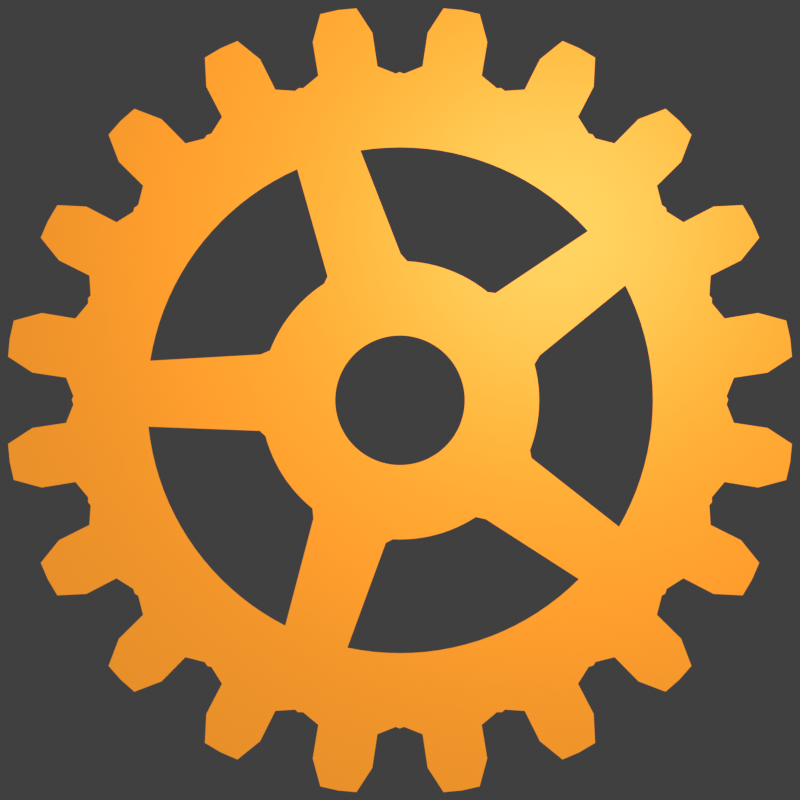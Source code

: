 # Source: SprocketIcon.blend  (saved by Blender 3.0.42; exported with 4.5.12 LTS)
import bpy
from mathutils import Matrix  # noqa: F401  (used for matrix-valued properties, if any)

bpy.ops.wm.read_factory_settings(use_empty=True)
scene = bpy.context.scene
scene.name = 'Scene'

# ---- collections
col_collection = bpy.data.collections.new('Collection'); scene.collection.children.link(col_collection)

# ---- materials (node trees are filled in below, after node groups)
mat_thing = bpy.data.materials.new('Thing')
mat_thing.use_transparent_shadow = False

# ---- material node trees
mat_thing.use_nodes = True; mat_thing.node_tree.nodes.clear()
_N = mat_thing.node_tree.nodes; _L = mat_thing.node_tree.links
n0 = _N.new('ShaderNodeBsdfPrincipled'); n0.name = 'Principled BSDF'; n0.location = (10, 300)
n0.distribution = 'GGX'
n0.subsurface_method = 'RANDOM_WALK_SKIN'
n0.inputs[0].default_value = (1.0, 0.3233, 0.0, 1.0)
n0.inputs[3].default_value = 1.45
n0.inputs[27].default_value = (0.0, 0.0, 0.0, 1.0)
n0.inputs[28].default_value = 1.0
n1 = _N.new('ShaderNodeOutputMaterial'); n1.name = 'Material Output'; n1.location = (300, 300)
_L.new(n0.outputs[0], n1.inputs[0])
n1.is_active_output = True

# ---- world
world_world = bpy.data.worlds.new('World'); scene.world = world_world
world_world.use_nodes = True; world_world.node_tree.nodes.clear()
_N = world_world.node_tree.nodes; _L = world_world.node_tree.links
n0 = _N.new('ShaderNodeOutputWorld'); n0.name = 'World Output'; n0.location = (462, 300)
n1 = _N.new('ShaderNodeBackground'); n1.name = 'Background'; n1.location = (10, 300)
n1.inputs[0].default_value = (0.05088, 0.05088, 0.05088, 1.0)
n1.inputs[1].default_value = 13.0
n2 = _N.new('ShaderNodeMixShader'); n2.name = 'Mix Shader'; n2.location = (242, 260)
n3 = _N.new('ShaderNodeBackground'); n3.name = 'Background.001'; n3.location = (10, 183)
n3.inputs[0].default_value = (0.05088, 0.05088, 0.05088, 1.0)
n4 = _N.new('ShaderNodeLightPath'); n4.name = 'Light Path'; n4.location = (13, 63)
_L.new(n1.outputs[0], n2.inputs[1])
_L.new(n2.outputs[0], n0.inputs[0])
_L.new(n3.outputs[0], n2.inputs[2])
_L.new(n4.outputs[0], n2.inputs[0])
n0.is_active_output = True
world_world.color = (0.05088, 0.05088, 0.05088)
world_world.use_sun_shadow = False
world_world.sun_shadow_jitter_overblur = 0.0

# ---- cameras
cam_camera = bpy.data.cameras.new('Camera')
cam_camera.type = 'ORTHO'
cam_camera.ortho_scale = 1.83

# ---- lights
light_point = bpy.data.lights.new('Point', 'POINT')
light_point.color = (0.03741, 0.03741, 0.03741)
light_point.transmission_factor = 0.0
light_point.energy = 876.5
light_point.shadow_soft_size = 0.32
light_point.shadow_maximum_resolution = 0.006
light_point.use_absolute_resolution = True

# ---- meshes
me_cognormal = bpy.data.meshes.new('CogNormal')
me_cognormal.from_pydata([(-0.6082, -7.034e-08, 0.4403), (-0.6102, -6.999e-08, 0.4314), (-0.6484, -6.616e-08, 0.4073), (-0.6817, -5.642e-08, 0.3473), (-0.7106, -4.63e-08, 0.2852), (-0.7077, -3.894e-08, 0.2401), (-0.7137, -3.783e-08, 0.2332), (-0.7136, -3.601e-08, 0.2218), (-0.7425, -3.038e-08, 0.187), (-0.7556, -1.944e-08, 0.1197), (-0.7639, -8.37e-09, 0.05162), (-0.7472, -1.553e-09, 0.009692), (-0.7508, -1.981e-10, 0.001216), (-0.7472, 1.529e-09, -0.009542), (-0.7639, 8.37e-09, -0.05161), (-0.7556, 1.944e-08, -0.1197), (-0.7425, 3.038e-08, -0.187), (-0.7136, 3.601e-08, -0.2218), (-0.7137, 3.783e-08, -0.2332), (-0.7077, 3.894e-08, -0.2401), (-0.7106, 4.63e-08, -0.2852), (-0.6817, 5.642e-08, -0.3473), (-0.6484, 6.614e-08, -0.4073), (-0.6101, 6.866e-08, -0.4315), (-0.468, 5.031e-08, -0.3401), (-0.4852, 4.661e-08, -0.3151), (-0.501, 4.279e-08, -0.2893), (-0.5155, 3.885e-08, -0.2626), (-0.5285, 3.481e-08, -0.2353), (-0.5401, 3.067e-08, -0.2073), (-0.5502, 2.645e-08, -0.1788), (-0.5588, 2.215e-08, -0.1497), (-0.5659, 1.779e-08, -0.1203), (-0.5714, 1.339e-08, -0.0905), (-0.5754, 8.946e-09, -0.06047), (-0.5777, 4.479e-09, -0.03028), (-0.5785, 3.828e-15, -2.74e-08), (-0.5777, -4.479e-09, 0.03028), (-0.5754, -8.946e-09, 0.06047), (-0.5714, -1.339e-08, 0.0905), (-0.5659, -1.779e-08, 0.1203), (-0.5588, -2.215e-08, 0.1497), (-0.5502, -2.645e-08, 0.1788), (-0.5401, -3.067e-08, 0.2073), (-0.5285, -3.481e-08, 0.2353), (-0.5155, -3.885e-08, 0.2626), (-0.501, -4.279e-08, 0.2893), (-0.4852, -4.661e-08, 0.3151), (-0.468, -5.031e-08, 0.3401), (-0.2576, -3.05e-08, 0.1872), (-0.2671, -2.826e-08, 0.1734), (-0.2758, -2.594e-08, 0.1592), (-0.2837, -2.355e-08, 0.1446), (-0.2909, -2.11e-08, 0.1295), (-0.2973, -1.859e-08, 0.1141), (-0.3029, -1.603e-08, 0.09841), (-0.3076, -1.343e-08, 0.08242), (-0.3115, -1.079e-08, 0.06621), (-0.3145, -8.116e-09, 0.04982), (-0.3167, -5.423e-09, 0.03329), (-0.318, -2.715e-09, 0.01667), (-0.3185, 2.321e-15, -1.508e-08), (-0.318, 2.715e-09, -0.01667), (-0.3167, 5.423e-09, -0.03329), (-0.3145, 8.116e-09, -0.04982), (-0.3115, 1.079e-08, -0.06621), (-0.3076, 1.343e-08, -0.08242), (-0.3029, 1.603e-08, -0.09841), (-0.2973, 1.859e-08, -0.1141), (-0.2909, 2.11e-08, -0.1295), (-0.2837, 2.355e-08, -0.1446), (-0.2758, 2.594e-08, -0.1592), (-0.2671, 2.826e-08, -0.1734), (-0.1199, 1.419e-08, -0.0871), (-0.1243, 1.315e-08, -0.0807), (-0.1283, 1.207e-08, -0.07409), (-0.132, 1.096e-08, -0.06727), (-0.1354, 9.819e-09, -0.06027), (-0.1383, 8.651e-09, -0.0531), (-0.1409, 7.46e-09, -0.04579), (-0.1431, 6.248e-09, -0.03835), (-0.1449, 5.019e-09, -0.03081), (-0.1464, 3.777e-09, -0.02318), (-0.1474, 2.523e-09, -0.01549), (-0.148, 1.263e-09, -0.007755), (-0.1482, 1.08e-15, -7.018e-09), (-0.148, -1.263e-09, 0.007755), (-0.1474, -2.523e-09, 0.01549), (-0.1464, -3.777e-09, 0.02318), (-0.1449, -5.019e-09, 0.03081), (-0.1431, -6.248e-09, 0.03835), (-0.1409, -7.46e-09, 0.04579), (-0.1383, -8.651e-09, 0.0531), (-0.1354, -9.819e-09, 0.06027), (-0.132, -1.096e-08, 0.06727), (-0.1283, -1.207e-08, 0.07409), (-0.1243, -1.315e-08, 0.0807), (-0.1199, -1.419e-08, 0.0871), (-0.3208, 5.493e-09, -0.07005), (-0.3221, 2.75e-09, -0.03507), (-0.3226, 2.351e-15, -3.174e-08), (-0.3221, -2.75e-09, 0.03507), (-0.3208, -5.493e-09, 0.07005), (-0.3186, -8.221e-09, 0.1048), (-0.6668, -6.889e-08, 0.6076), (-0.6391, -7.415e-08, 0.6391), (-0.6076, -7.897e-08, 0.6668), (-0.4464, -1.001e-07, 0.7839), (-0.4103, -1.042e-07, 0.8053), (-0.3718, -1.076e-07, 0.8219), (-0.1823, -1.216e-07, 0.8835), (-0.1414, -1.24e-07, 0.8927), (-0.09962, -1.257e-07, 0.8966), (0.09962, -1.311e-07, 0.8966), (0.1414, -1.317e-07, 0.8927), (0.1823, -1.315e-07, 0.8835), (-0.6431, -6.062e-08, 0.5454), (-0.5956, -6.909e-08, 0.5956), (-0.5454, -7.726e-08, 0.6431), (-0.4431, -9.068e-08, 0.7174), (-0.3824, -9.706e-08, 0.7504), (-0.32, -1.03e-07, 0.7801), (-0.1997, -1.119e-07, 0.8192), (-0.1318, -1.155e-07, 0.8319), (-0.06323, -1.187e-07, 0.8408), (0.06323, -1.221e-07, 0.8408), (0.1318, -1.227e-07, 0.8319), (0.1997, -1.227e-07, 0.8192), (0.001257, -3.92e-08, 0.3354), (-0.03251, -3.998e-08, 0.3267), (-0.06618, -4.066e-08, 0.3172), (-0.09968, -4.122e-08, 0.3068), (-0.1329, -4.167e-08, 0.2955), (-0.1658, -4.2e-08, 0.2834), (0.03835, -2.154e-08, 0.1431), (0.03081, -2.159e-08, 0.1449), (0.02318, -2.159e-08, 0.1464), (0.01549, -2.152e-08, 0.1474), (0.007755, -2.14e-08, 0.148), (0.0, -2.122e-08, 0.1482), (-0.007755, -2.098e-08, 0.148), (-0.01549, -2.068e-08, 0.1474), (-0.02318, -2.033e-08, 0.1464), (-0.03081, -1.992e-08, 0.1449), (-0.03835, -1.945e-08, 0.1431), (-0.04579, -1.893e-08, 0.1409), (-0.0531, -1.837e-08, 0.1383), (-0.06027, -1.775e-08, 0.1354), (-0.06727, -1.708e-08, 0.132), (-0.07409, -1.636e-08, 0.1283), (-0.0807, -1.56e-08, 0.1243), (-0.0871, -1.48e-08, 0.1199), (-0.09325, -1.396e-08, 0.1152), (-0.09915, -1.307e-08, 0.1101), (-0.1048, -1.216e-08, 0.1048), (-0.1101, -1.121e-08, 0.09915), (-0.1152, -1.022e-08, 0.09325), (-0.2475, -2.197e-08, 0.2004), (-0.2367, -2.408e-08, 0.2131), (-0.2252, -2.613e-08, 0.2252), (-0.2131, -2.81e-08, 0.2367), (-0.2004, -2.999e-08, 0.2475), (-0.1872, -3.18e-08, 0.2576), (-0.1734, -3.353e-08, 0.2671), (-0.1592, -3.516e-08, 0.2758), (-0.1446, -3.67e-08, 0.2837), (-0.1295, -3.814e-08, 0.2909), (-0.1141, -3.947e-08, 0.2973), (-0.09841, -4.069e-08, 0.3029), (-0.08242, -4.181e-08, 0.3076), (-0.06621, -4.28e-08, 0.3115), (-0.04982, -4.368e-08, 0.3145), (-0.03329, -4.444e-08, 0.3167), (-0.01667, -4.508e-08, 0.318), (0.0, -4.56e-08, 0.3185), (0.01667, -4.599e-08, 0.318), (0.03329, -4.625e-08, 0.3167), (0.04982, -4.639e-08, 0.3145), (0.06621, -4.64e-08, 0.3115), (0.08242, -4.628e-08, 0.3076), (0.1788, -7.595e-08, 0.5502), (0.1497, -7.635e-08, 0.5588), (0.1203, -7.654e-08, 0.5659), (0.0905, -7.652e-08, 0.5714), (0.06047, -7.63e-08, 0.5754), (0.03028, -7.586e-08, 0.5777), (0.0, -7.522e-08, 0.5785), (-0.03028, -7.437e-08, 0.5777), (-0.06047, -7.331e-08, 0.5754), (-0.0905, -7.206e-08, 0.5714), (-0.1203, -7.061e-08, 0.5659), (-0.1497, -6.896e-08, 0.5588), (-0.1788, -6.713e-08, 0.5502), (-0.2073, -6.511e-08, 0.5401), (-0.2353, -6.291e-08, 0.5285), (-0.2626, -6.054e-08, 0.5155), (-0.2893, -5.801e-08, 0.501), (-0.3151, -5.531e-08, 0.4852), (-0.3401, -5.246e-08, 0.468), (-0.3641, -4.948e-08, 0.4496), (-0.3871, -4.635e-08, 0.4299), (-0.4091, -4.31e-08, 0.4091), (-0.4299, -3.973e-08, 0.3871), (-0.4496, -3.625e-08, 0.3641), (-0.7174, -7.218e-08, 0.4431), (-0.7504, -6.229e-08, 0.3824), (-0.7801, -5.213e-08, 0.32), (-0.8192, -3.253e-08, 0.1997), (-0.8319, -2.146e-08, 0.1318), (-0.8408, -1.03e-08, 0.06323), (-0.8408, 1.03e-08, -0.06323), (-0.8319, 2.146e-08, -0.1318), (-0.8192, 3.253e-08, -0.1997), (-0.7801, 5.213e-08, -0.32), (-0.7504, 6.229e-08, -0.3824), (-0.7174, 7.218e-08, -0.4431), (-0.7839, -7.273e-08, 0.4464), (-0.8053, -6.685e-08, 0.4103), (-0.8219, -6.057e-08, 0.3718), (-0.8835, -2.97e-08, 0.1823), (-0.8927, -2.303e-08, 0.1414), (-0.8966, -1.623e-08, 0.09962), (-0.8966, 1.623e-08, -0.09962), (-0.8927, 2.303e-08, -0.1414), (-0.8835, 2.97e-08, -0.1823), (-0.8219, 6.057e-08, -0.3718), (-0.8053, 6.685e-08, -0.4103), (-0.7839, 7.273e-08, -0.4464), (-0.5989, -4.89e-08, 0.4469), (-0.5877, -5.416e-08, 0.4908), (-0.541, -6.258e-08, 0.541), (-0.4908, -7.061e-08, 0.5877), (-0.4471, -7.331e-08, 0.5988), (-0.4423, -7.455e-08, 0.6067), (-0.4315, -7.532e-08, 0.6101), (-0.4073, -8.152e-08, 0.6484), (-0.3473, -8.791e-08, 0.6817), (-0.2851, -9.372e-08, 0.7106), (-0.24, -9.443e-08, 0.7077), (-0.2309, -9.563e-08, 0.7145), (-0.2217, -9.576e-08, 0.7137), (-0.187, -1.009e-07, 0.7425), (-0.1197, -1.046e-07, 0.7556), (-0.05162, -1.077e-07, 0.7639), (-0.009692, -1.063e-07, 0.7472), (-0.001216, -1.07e-07, 0.7508), (0.009542, -1.068e-07, 0.7472), (0.05161, -1.104e-07, 0.7639), (0.1197, -1.111e-07, 0.7556), (0.187, -1.111e-07, 0.7425), (0.2217, -1.077e-07, 0.7137), (0.2309, -1.07e-07, 0.7145), (0.3718, -9.768e-08, 0.8219), (0.4103, -9.648e-08, 0.8053), (0.4464, -9.471e-08, 0.7839), (0.6076, -8.438e-08, 0.6668), (0.6391, -8.183e-08, 0.6391), (0.6668, -7.879e-08, 0.6076), (0.7839, -6.282e-08, 0.4464), (0.8053, -5.917e-08, 0.4103), (0.8219, -5.516e-08, 0.3718), (0.8835, -3.512e-08, 0.1823), (0.8927, -3.072e-08, 0.1414), (0.8966, -2.614e-08, 0.09962), (0.32, -9.216e-08, 0.7801), (0.3824, -8.99e-08, 0.7504), (0.4431, -8.725e-08, 0.7174), (0.5454, -8.07e-08, 0.6431), (0.5956, -7.625e-08, 0.5956), (0.6431, -7.147e-08, 0.5454), (0.7174, -6.133e-08, 0.4431), (0.7504, -5.513e-08, 0.3824), (0.7801, -4.869e-08, 0.32), (0.8192, -3.597e-08, 0.1997), (0.8319, -2.862e-08, 0.1318), (0.8408, -2.115e-08, 0.06323), (0.3194, -7.9e-09, 0.1024), (0.3007, -1.38e-08, 0.1319), (0.2812, -1.966e-08, 0.161), (0.261, -2.547e-08, 0.1896), (0.24, -3.121e-08, 0.2177), (0.2184, -3.687e-08, 0.2452), (0.148, -3.347e-09, 0.007755), (0.1474, -4.197e-09, 0.01549), (0.1464, -5.036e-09, 0.02318), (0.1449, -5.861e-09, 0.03081), (0.1431, -6.67e-09, 0.03835), (0.1409, -7.46e-09, 0.04579), (0.1383, -8.23e-09, 0.0531), (0.1354, -8.978e-09, 0.06027), (0.132, -9.701e-09, 0.06727), (0.1283, -1.04e-08, 0.07409), (0.1243, -1.106e-08, 0.0807), (0.1199, -1.17e-08, 0.0871), (0.1152, -1.231e-08, 0.09325), (0.1101, -1.288e-08, 0.09915), (0.1048, -1.342e-08, 0.1048), (0.09915, -1.392e-08, 0.1101), (0.09325, -1.438e-08, 0.1152), (0.0871, -1.48e-08, 0.1199), (0.0807, -1.518e-08, 0.1243), (0.07409, -1.552e-08, 0.1283), (0.06727, -1.582e-08, 0.132), (0.06027, -1.607e-08, 0.1354), (0.0531, -1.628e-08, 0.1383), (0.04579, -1.645e-08, 0.1409), (0.09841, -3.535e-08, 0.3029), (0.1141, -3.499e-08, 0.2973), (0.1295, -3.454e-08, 0.2909), (0.1446, -3.399e-08, 0.2837), (0.1592, -3.336e-08, 0.2758), (0.1734, -3.262e-08, 0.2671), (0.1872, -3.18e-08, 0.2576), (0.2004, -3.09e-08, 0.2475), (0.2131, -2.991e-08, 0.2367), (0.2252, -2.883e-08, 0.2252), (0.2367, -2.768e-08, 0.2131), (0.2475, -2.645e-08, 0.2004), (0.2576, -2.515e-08, 0.1872), (0.2671, -2.378e-08, 0.1734), (0.2758, -2.234e-08, 0.1592), (0.2837, -2.085e-08, 0.1446), (0.2909, -1.929e-08, 0.1295), (0.2973, -1.769e-08, 0.1141), (0.3029, -1.603e-08, 0.09841), (0.3076, -1.433e-08, 0.08242), (0.3115, -1.26e-08, 0.06621), (0.3145, -1.082e-08, 0.04982), (0.3167, -9.02e-09, 0.03329), (0.318, -7.193e-09, 0.01667), (0.3185, -5.346e-09, 0.0), (0.5785, -8.819e-09, -5.77e-08), (0.5777, -1.187e-08, 0.03028), (0.5754, -1.488e-08, 0.06047), (0.5714, -1.785e-08, 0.0905), (0.5659, -2.078e-08, 0.1203), (0.5588, -2.364e-08, 0.1497), (0.5502, -2.645e-08, 0.1788), (0.5401, -2.918e-08, 0.2073), (0.5285, -3.183e-08, 0.2353), (0.5155, -3.439e-08, 0.2626), (0.501, -3.686e-08, 0.2893), (0.4852, -3.923e-08, 0.3151), (0.468, -4.149e-08, 0.3401), (0.4496, -4.363e-08, 0.3641), (0.4299, -4.566e-08, 0.3871), (0.4091, -4.756e-08, 0.4091), (0.3871, -4.933e-08, 0.4299), (0.3641, -5.097e-08, 0.4496), (0.3401, -5.246e-08, 0.468), (0.3151, -5.382e-08, 0.4852), (0.2893, -5.502e-08, 0.501), (0.2626, -5.608e-08, 0.5155), (0.2353, -5.698e-08, 0.5285), (0.2073, -5.772e-08, 0.5401), (0.24, -8.382e-08, 0.7077), (0.2851, -8.361e-08, 0.7106), (0.3473, -8.142e-08, 0.6817), (0.4073, -7.873e-08, 0.6484), (0.4314, -7.481e-08, 0.6102), (0.4403, -7.474e-08, 0.6082), (0.4469, -7.384e-08, 0.5989), (0.4908, -7.34e-08, 0.5877), (0.541, -6.906e-08, 0.541), (0.5877, -6.426e-08, 0.4908), (0.5989, -5.952e-08, 0.4469), (0.6082, -5.895e-08, 0.4403), (0.6102, -5.801e-08, 0.4314), (0.6484, -5.603e-08, 0.4073), (0.6817, -4.993e-08, 0.3473), (0.7106, -4.351e-08, 0.2852), (0.7077, -3.842e-08, 0.2401), (0.7137, -3.777e-08, 0.2332), (0.7136, -3.652e-08, 0.2218), (0.7425, -3.317e-08, 0.187), (0.7556, -2.592e-08, 0.1197), (0.7639, -1.85e-08, 0.05162), (0.7472, -1.354e-08, 0.009692), (0.7508, -1.158e-08, 0.001216), (0.8966, 2.614e-08, -0.09962), (0.8927, 3.072e-08, -0.1414), (0.8835, 3.512e-08, -0.1823), (0.8219, 5.516e-08, -0.3718), (0.8053, 5.917e-08, -0.4103), (0.7839, 6.282e-08, -0.4464), (0.6668, 7.879e-08, -0.6076), (0.6391, 8.183e-08, -0.6391), (0.6076, 8.438e-08, -0.6668), (0.4464, 9.471e-08, -0.7839), (0.4103, 9.648e-08, -0.8053), (0.3718, 9.768e-08, -0.8219), (0.8408, 2.115e-08, -0.06323), (0.8319, 2.862e-08, -0.1318), (0.8192, 3.597e-08, -0.1997), (0.7801, 4.869e-08, -0.32), (0.7504, 5.513e-08, -0.3824), (0.7174, 6.133e-08, -0.4431), (0.6431, 7.147e-08, -0.5454), (0.5956, 7.625e-08, -0.5956), (0.5454, 8.07e-08, -0.6431), (0.4431, 8.725e-08, -0.7174), (0.3824, 8.99e-08, -0.7504), (0.32, 9.216e-08, -0.7801), (0.1961, 4.242e-08, -0.2721), (0.2184, 3.687e-08, -0.2452), (0.24, 3.121e-08, -0.2177), (0.261, 2.547e-08, -0.1896), (0.2812, 1.966e-08, -0.161), (0.3007, 1.38e-08, -0.1319), (0.0531, 1.628e-08, -0.1383), (0.06027, 1.607e-08, -0.1354), (0.06727, 1.582e-08, -0.132), (0.07409, 1.552e-08, -0.1283), (0.0807, 1.518e-08, -0.1243), (0.0871, 1.48e-08, -0.1199), (0.09325, 1.438e-08, -0.1152), (0.09915, 1.392e-08, -0.1101), (0.1048, 1.342e-08, -0.1048), (0.1101, 1.288e-08, -0.09915), (0.1152, 1.231e-08, -0.09325), (0.1199, 1.17e-08, -0.0871), (0.1243, 1.106e-08, -0.0807), (0.1283, 1.04e-08, -0.07409), (0.132, 9.701e-09, -0.06727), (0.1354, 8.978e-09, -0.06027), (0.1383, 8.23e-09, -0.0531), (0.1409, 7.46e-09, -0.04579), (0.1431, 6.67e-09, -0.03835), (0.1449, 5.861e-09, -0.03081), (0.1464, 5.036e-09, -0.02318), (0.1474, 4.197e-09, -0.01549), (0.148, 3.347e-09, -0.007755), (0.1482, 2.488e-09, -2.652e-08), (0.318, 7.193e-09, -0.01667), (0.3167, 9.02e-09, -0.03329), (0.3145, 1.082e-08, -0.04982), (0.3115, 1.26e-08, -0.06621), (0.3076, 1.433e-08, -0.08242), (0.3029, 1.603e-08, -0.09841), (0.2973, 1.769e-08, -0.1141), (0.2909, 1.929e-08, -0.1295), (0.2837, 2.085e-08, -0.1446), (0.2758, 2.234e-08, -0.1592), (0.2671, 2.378e-08, -0.1734), (0.2576, 2.515e-08, -0.1872), (0.2475, 2.645e-08, -0.2004), (0.2367, 2.768e-08, -0.2131), (0.2252, 2.883e-08, -0.2252), (0.2131, 2.991e-08, -0.2367), (0.2004, 3.09e-08, -0.2475), (0.1872, 3.18e-08, -0.2576), (0.1734, 3.262e-08, -0.2671), (0.1592, 3.336e-08, -0.2758), (0.1446, 3.399e-08, -0.2837), (0.1295, 3.454e-08, -0.2909), (0.1141, 3.499e-08, -0.2973), (0.09841, 3.535e-08, -0.3029), (0.1788, 5.831e-08, -0.5502), (0.2073, 5.772e-08, -0.5401), (0.2353, 5.698e-08, -0.5285), (0.2626, 5.608e-08, -0.5155), (0.2893, 5.502e-08, -0.501), (0.3151, 5.382e-08, -0.4852), (0.3401, 5.247e-08, -0.468), (0.3641, 5.097e-08, -0.4496), (0.3871, 4.933e-08, -0.4299), (0.4091, 4.756e-08, -0.4091), (0.4299, 4.566e-08, -0.3871), (0.4496, 4.363e-08, -0.3641), (0.468, 4.149e-08, -0.3401), (0.4852, 3.923e-08, -0.3151), (0.501, 3.686e-08, -0.2893), (0.5155, 3.439e-08, -0.2626), (0.5285, 3.183e-08, -0.2353), (0.5401, 2.918e-08, -0.2073), (0.5502, 2.645e-08, -0.1788), (0.5588, 2.364e-08, -0.1497), (0.5659, 2.078e-08, -0.1203), (0.5714, 1.785e-08, -0.0905), (0.5754, 1.488e-08, -0.06047), (0.5777, 1.187e-08, -0.03028), (0.7472, 1.215e-08, -0.009542), (0.7639, 1.848e-08, -0.05161), (0.7556, 2.592e-08, -0.1197), (0.7425, 3.317e-08, -0.187), (0.7136, 3.652e-08, -0.2218), (0.7137, 3.777e-08, -0.2332), (0.7077, 3.842e-08, -0.2401), (0.7106, 4.351e-08, -0.2852), (0.6817, 4.993e-08, -0.3473), (0.6484, 5.603e-08, -0.4073), (0.6101, 5.802e-08, -0.4315), (0.6067, 5.915e-08, -0.4423), (0.5988, 5.953e-08, -0.4471), (0.5877, 6.426e-08, -0.4908), (0.541, 6.906e-08, -0.541), (0.4908, 7.34e-08, -0.5877), (0.4471, 7.383e-08, -0.5988), (0.4423, 7.462e-08, -0.6067), (0.4315, 7.481e-08, -0.6101), (0.4073, 7.873e-08, -0.6484), (0.3473, 8.142e-08, -0.6817), (0.2852, 8.359e-08, -0.7106), (0.2401, 8.244e-08, -0.7077), (0.2332, 8.408e-08, -0.7137), (0.1823, 1.315e-07, -0.8835), (0.1414, 1.317e-07, -0.8927), (0.09962, 1.311e-07, -0.8966), (-0.09962, 1.257e-07, -0.8966), (-0.1414, 1.24e-07, -0.8927), (-0.1823, 1.216e-07, -0.8835), (-0.3718, 1.076e-07, -0.8219), (-0.4103, 1.042e-07, -0.8053), (-0.4464, 1.001e-07, -0.7839), (-0.6076, 7.897e-08, -0.6668), (-0.6391, 7.415e-08, -0.6391), (-0.6668, 6.889e-08, -0.6076), (0.1997, 1.227e-07, -0.8192), (0.1318, 1.227e-07, -0.8319), (0.06323, 1.221e-07, -0.8408), (-0.06323, 1.187e-07, -0.8408), (-0.1318, 1.155e-07, -0.8319), (-0.1997, 1.119e-07, -0.8192), (-0.32, 1.03e-07, -0.7801), (-0.3824, 9.706e-08, -0.7504), (-0.4431, 9.068e-08, -0.7174), (-0.5454, 7.726e-08, -0.6431), (-0.5956, 6.909e-08, -0.5956), (-0.6431, 6.062e-08, -0.5454), (-0.1982, 4.222e-08, -0.2706), (-0.1658, 4.2e-08, -0.2834), (-0.1329, 4.167e-08, -0.2955), (-0.09968, 4.122e-08, -0.3068), (-0.06618, 4.066e-08, -0.3172), (-0.03251, 3.998e-08, -0.3267), (-0.1152, 1.022e-08, -0.09325), (-0.1101, 1.121e-08, -0.09915), (-0.1048, 1.216e-08, -0.1048), (-0.09915, 1.307e-08, -0.1101), (-0.09325, 1.396e-08, -0.1152), (-0.0871, 1.48e-08, -0.1199), (-0.0807, 1.56e-08, -0.1243), (-0.07409, 1.636e-08, -0.1283), (-0.06727, 1.708e-08, -0.132), (-0.06027, 1.775e-08, -0.1354), (-0.0531, 1.837e-08, -0.1383), (-0.04579, 1.893e-08, -0.1409), (-0.03835, 1.945e-08, -0.1431), (-0.03081, 1.992e-08, -0.1449), (-0.02318, 2.033e-08, -0.1464), (-0.01549, 2.068e-08, -0.1474), (-0.007755, 2.098e-08, -0.148), (-1.326e-08, 2.122e-08, -0.1482), (0.007755, 2.14e-08, -0.148), (0.01549, 2.152e-08, -0.1474), (0.02318, 2.159e-08, -0.1464), (0.03081, 2.159e-08, -0.1449), (0.03835, 2.154e-08, -0.1431), (0.04579, 2.142e-08, -0.1409), (0.08242, 4.628e-08, -0.3076), (0.06621, 4.64e-08, -0.3115), (0.04982, 4.639e-08, -0.3145), (0.03329, 4.625e-08, -0.3167), (0.01667, 4.599e-08, -0.318), (-3.8e-08, 4.56e-08, -0.3185), (-0.01667, 4.508e-08, -0.318), (-0.03329, 4.444e-08, -0.3167), (-0.04982, 4.368e-08, -0.3145), (-0.06621, 4.28e-08, -0.3115), (-0.08242, 4.181e-08, -0.3076), (-0.09841, 4.069e-08, -0.3029), (-0.1141, 3.947e-08, -0.2973), (-0.1295, 3.814e-08, -0.2909), (-0.1446, 3.67e-08, -0.2837), (-0.1592, 3.516e-08, -0.2758), (-0.1734, 3.353e-08, -0.2671), (-0.1872, 3.18e-08, -0.2576), (-0.2004, 2.999e-08, -0.2475), (-0.2131, 2.81e-08, -0.2367), (-0.2252, 2.613e-08, -0.2252), (-0.2367, 2.408e-08, -0.2131), (-0.2475, 2.197e-08, -0.2004), (-0.2576, 1.98e-08, -0.1872), (-0.4496, 3.625e-08, -0.3641), (-0.4299, 3.973e-08, -0.3871), (-0.4091, 4.31e-08, -0.4091), (-0.3871, 4.635e-08, -0.4299), (-0.3641, 4.948e-08, -0.4496), (-0.3401, 5.247e-08, -0.468), (-0.3151, 5.531e-08, -0.4852), (-0.2893, 5.801e-08, -0.501), (-0.2626, 6.054e-08, -0.5155), (-0.2353, 6.291e-08, -0.5285), (-0.2073, 6.511e-08, -0.5401), (-0.1788, 6.713e-08, -0.5502), (-0.1497, 6.896e-08, -0.5588), (-0.1203, 7.061e-08, -0.5659), (-0.0905, 7.206e-08, -0.5714), (-0.06047, 7.331e-08, -0.5754), (-0.03028, 7.437e-08, -0.5777), (-5.77e-08, 7.522e-08, -0.5785), (0.03028, 7.586e-08, -0.5777), (0.06047, 7.63e-08, -0.5754), (0.0905, 7.652e-08, -0.5714), (0.1203, 7.654e-08, -0.5659), (0.1497, 7.635e-08, -0.5588), (0.2218, 1.064e-07, -0.7136), (0.187, 1.11e-07, -0.7425), (0.1197, 1.111e-07, -0.7556), (0.05161, 1.104e-07, -0.7639), (0.009542, 1.068e-07, -0.7472), (-0.001216, 1.07e-07, -0.7508), (-0.009692, 1.063e-07, -0.7472), (-0.05162, 1.077e-07, -0.7639), (-0.1197, 1.046e-07, -0.7556), (-0.187, 1.009e-07, -0.7425), (-0.2218, 9.575e-08, -0.7136), (-0.2332, 9.546e-08, -0.7137), (-0.2401, 9.442e-08, -0.7077), (-0.2852, 9.372e-08, -0.7106), (-0.3473, 8.791e-08, -0.6817), (-0.4073, 8.152e-08, -0.6484), (-0.4314, 7.533e-08, -0.6102), (-0.4403, 7.481e-08, -0.6082), (-0.4469, 7.333e-08, -0.5989), (-0.4908, 7.061e-08, -0.5877), (-0.541, 6.258e-08, -0.541), (-0.5877, 5.413e-08, -0.4908), (-0.5988, 4.757e-08, -0.4471), (-0.6067, 4.874e-08, -0.4423)], [], [(9, 8, 40, 39), (629, 23, 25, 24), (2, 1, 47, 46), (17, 16, 32, 31), (10, 9, 39, 38), (3, 2, 46, 45), (18, 17, 31, 30), (11, 10, 38, 37), (4, 3, 45, 44), (19, 18, 30, 29), (12, 11, 37, 36), (5, 4, 44, 43), (20, 19, 29, 28), (13, 12, 36, 35), (6, 5, 43, 42), (21, 20, 28, 27), (14, 13, 35, 34), (7, 6, 42, 41), (22, 21, 27, 26), (15, 14, 34, 33), (8, 7, 41, 40), (23, 22, 26, 25), (1, 0, 48, 47), (16, 15, 33, 32), (58, 57, 89, 88), (582, 72, 74, 73), (51, 50, 96, 95), (66, 65, 81, 80), (59, 58, 88, 87), (52, 51, 95, 94), (67, 66, 80, 79), (60, 59, 87, 86), (53, 52, 94, 93), (68, 67, 79, 78), (61, 60, 86, 85), (54, 53, 93, 92), (69, 68, 78, 77), (62, 61, 85, 84), (55, 54, 92, 91), (70, 69, 77, 76), (63, 62, 84, 83), (56, 55, 91, 90), (71, 70, 76, 75), (64, 63, 83, 82), (57, 56, 90, 89), (72, 71, 75, 74), (50, 49, 97, 96), (65, 64, 82, 81), (35, 36, 100, 99), (38, 39, 103, 102), (36, 37, 101, 100), (34, 35, 99, 98), (37, 38, 102, 101), (59, 60, 61, 100, 101), (57, 58, 59, 101, 102), (55, 56, 57, 102, 103), (61, 62, 63, 99, 100), (63, 64, 65, 98, 99), (193, 192, 131, 132), (231, 230, 117, 118), (120, 119, 107, 108), (165, 166, 147, 148), (248, 247, 125, 126), (127, 126, 114, 115), (174, 128, 175), (173, 174, 139, 140), (123, 122, 110, 111), (194, 193, 132, 133), (168, 167, 166, 132, 131), (236, 235, 119, 120), (172, 173, 140, 141), (190, 189, 128, 129), (117, 116, 104, 105), (163, 133, 164), (158, 159, 154, 155), (126, 125, 113, 114), (191, 190, 129, 130), (166, 165, 164, 133, 132), (249, 248, 126, 127), (157, 158, 155, 156), (118, 117, 105, 106), (192, 191, 130, 131), (178, 179, 134, 135), (55, 103, 54), (166, 167, 146, 147), (167, 168, 145, 146), (236, 237, 194, 195), (174, 173, 172, 129, 128), (162, 163, 150, 151), (163, 164, 149, 150), (171, 172, 141, 142), (235, 236, 195, 196), (243, 244, 187, 188), (159, 160, 153, 154), (174, 175, 138, 139), (170, 171, 142, 143), (244, 245, 186, 187), (237, 238, 193, 194), (228, 229, 202, 203), (49, 157, 156, 97), (169, 170, 143, 144), (177, 178, 135, 136), (229, 230, 201, 202), (66, 98, 65), (237, 236, 120, 121), (250, 251, 180, 181), (179, 306, 305, 134), (164, 165, 148, 149), (242, 241, 122, 123), (170, 169, 168, 131, 130), (172, 171, 170, 130, 129), (168, 169, 144, 145), (161, 162, 151, 152), (176, 177, 136, 137), (175, 176, 137, 138), (160, 161, 152, 153), (20, 21, 214, 213), (9, 10, 209, 208), (14, 15, 211, 210), (3, 4, 206, 205), (21, 22, 215, 214), (8, 9, 208, 207), (15, 16, 212, 211), (2, 3, 205, 204), (207, 208, 220, 219), (204, 205, 217, 216), (214, 215, 227, 226), (211, 212, 224, 223), (208, 209, 221, 220), (205, 206, 218, 217), (213, 214, 226, 225), (210, 211, 223, 222), (124, 123, 111, 112), (243, 242, 123, 124), (121, 120, 108, 109), (230, 229, 116, 117), (245, 246, 185, 186), (246, 247, 184, 185), (231, 232, 199, 200), (232, 233, 198, 199), (230, 231, 200, 201), (239, 240, 191, 192), (238, 239, 192, 193), (247, 248, 183, 184), (248, 249, 182, 183), (240, 241, 190, 191), (242, 243, 188, 189), (249, 250, 181, 182), (241, 242, 189, 190), (233, 234, 197, 198), (0, 228, 203, 48), (234, 235, 196, 197), (344, 343, 279, 280), (358, 357, 265, 266), (268, 267, 255, 256), (315, 316, 295, 296), (375, 374, 273, 274), (275, 274, 262, 263), (324, 276, 325), (323, 324, 287, 288), (271, 270, 258, 259), (345, 344, 280, 281), (318, 317, 316, 280, 279), (363, 362, 267, 268), (322, 323, 288, 289), (341, 340, 276, 277), (265, 264, 252, 253), (313, 281, 314), (308, 309, 302, 303), (274, 273, 261, 262), (342, 341, 277, 278), (316, 315, 314, 281, 280), (376, 375, 274, 275), (307, 308, 303, 304), (266, 265, 253, 254), (343, 342, 278, 279), (328, 329, 282, 283), (316, 317, 294, 295), (317, 318, 293, 294), (363, 364, 345, 346), (324, 323, 322, 277, 276), (312, 313, 298, 299), (313, 314, 297, 298), (321, 322, 289, 290), (362, 363, 346, 347), (370, 371, 338, 339), (309, 310, 301, 302), (324, 325, 286, 287), (320, 321, 290, 291), (371, 372, 337, 338), (364, 365, 344, 345), (355, 356, 353, 354), (306, 307, 304, 305), (319, 320, 291, 292), (327, 328, 283, 284), (356, 357, 352, 353), (364, 363, 268, 269), (377, 378, 331, 332), (329, 330, 432, 282), (314, 315, 296, 297), (369, 368, 270, 271), (320, 319, 318, 279, 278), (322, 321, 320, 278, 277), (318, 319, 292, 293), (311, 312, 299, 300), (326, 327, 284, 285), (325, 326, 285, 286), (310, 311, 300, 301), (272, 271, 259, 260), (370, 369, 271, 272), (269, 268, 256, 257), (357, 356, 264, 265), (372, 373, 336, 337), (373, 374, 335, 336), (358, 359, 350, 351), (359, 360, 349, 350), (357, 358, 351, 352), (366, 367, 342, 343), (365, 366, 343, 344), (374, 375, 334, 335), (375, 376, 333, 334), (367, 368, 341, 342), (369, 370, 339, 340), (376, 377, 332, 333), (368, 369, 340, 341), (360, 361, 348, 349), (251, 355, 354, 180), (361, 362, 347, 348), (470, 469, 406, 407), (484, 483, 392, 393), (395, 394, 382, 383), (441, 442, 422, 423), (501, 500, 400, 401), (402, 401, 389, 390), (450, 403, 451), (449, 450, 414, 415), (398, 397, 385, 386), (471, 470, 407, 408), (444, 443, 442, 407, 406), (489, 488, 394, 395), (448, 449, 415, 416), (467, 466, 403, 404), (392, 391, 379, 380), (439, 408, 440), (434, 435, 429, 430), (401, 400, 388, 389), (468, 467, 404, 405), (442, 441, 440, 408, 407), (502, 501, 401, 402), (433, 434, 430, 431), (393, 392, 380, 381), (469, 468, 405, 406), (454, 455, 409, 410), (442, 443, 421, 422), (443, 444, 420, 421), (489, 490, 471, 472), (450, 449, 448, 404, 403), (438, 439, 425, 426), (439, 440, 424, 425), (447, 448, 416, 417), (488, 489, 472, 473), (496, 497, 464, 465), (435, 436, 428, 429), (450, 451, 413, 414), (446, 447, 417, 418), (497, 498, 463, 464), (490, 491, 470, 471), (481, 482, 479, 480), (330, 433, 431, 432), (445, 446, 418, 419), (453, 454, 410, 411), (482, 483, 478, 479), (490, 489, 395, 396), (503, 504, 457, 458), (455, 456, 558, 409), (440, 441, 423, 424), (495, 494, 397, 398), (446, 445, 444, 406, 405), (448, 447, 446, 405, 404), (444, 445, 419, 420), (437, 438, 426, 427), (452, 453, 411, 412), (451, 452, 412, 413), (436, 437, 427, 428), (399, 398, 386, 387), (496, 495, 398, 399), (396, 395, 383, 384), (483, 482, 391, 392), (498, 499, 462, 463), (499, 500, 461, 462), (484, 485, 476, 477), (485, 486, 475, 476), (483, 484, 477, 478), (492, 493, 468, 469), (491, 492, 469, 470), (500, 501, 460, 461), (501, 502, 459, 460), (493, 494, 467, 468), (495, 496, 465, 466), (502, 503, 458, 459), (494, 495, 466, 467), (486, 487, 474, 475), (378, 481, 480, 331), (487, 488, 473, 474), (595, 594, 532, 533), (609, 608, 518, 519), (521, 520, 508, 509), (567, 568, 548, 549), (626, 625, 526, 527), (528, 527, 515, 516), (576, 529, 577), (575, 576, 540, 541), (524, 523, 511, 512), (596, 595, 533, 534), (570, 569, 568, 533, 532), (614, 613, 520, 521), (574, 575, 541, 542), (592, 591, 529, 530), (518, 517, 505, 506), (565, 534, 566), (560, 561, 555, 556), (527, 526, 514, 515), (593, 592, 530, 531), (568, 567, 566, 534, 533), (627, 626, 527, 528), (559, 560, 556, 557), (519, 518, 506, 507), (594, 593, 531, 532), (580, 581, 535, 536), (568, 569, 547, 548), (569, 570, 546, 547), (614, 615, 596, 597), (576, 575, 574, 530, 529), (564, 565, 551, 552), (565, 566, 550, 551), (573, 574, 542, 543), (613, 614, 597, 598), (621, 622, 589, 590), (561, 562, 554, 555), (576, 577, 539, 540), (572, 573, 543, 544), (622, 623, 588, 589), (615, 616, 595, 596), (606, 607, 604, 605), (456, 559, 557, 558), (571, 572, 544, 545), (579, 580, 536, 537), (607, 608, 603, 604), (615, 614, 521, 522), (628, 629, 24, 583), (581, 582, 73, 535), (566, 567, 549, 550), (620, 619, 523, 524), (572, 571, 570, 532, 531), (574, 573, 572, 531, 530), (570, 571, 545, 546), (563, 564, 552, 553), (578, 579, 537, 538), (577, 578, 538, 539), (562, 563, 553, 554), (525, 524, 512, 513), (621, 620, 524, 525), (522, 521, 509, 510), (608, 607, 517, 518), (623, 624, 587, 588), (624, 625, 586, 587), (609, 610, 601, 602), (610, 611, 600, 601), (608, 609, 602, 603), (617, 618, 593, 594), (616, 617, 594, 595), (625, 626, 585, 586), (626, 627, 584, 585), (618, 619, 592, 593), (620, 621, 590, 591), (627, 628, 583, 584), (619, 620, 591, 592), (611, 612, 599, 600), (504, 606, 605, 457), (612, 613, 598, 599)])
_uv = me_cognormal.uv_layers.new(name='UVMap')
_uv.uv.foreach_set('vector', [0.2508, 0.4261, 0.2502, 0.422, 0.259, 0.4211, 0.2595, 0.4248, 0.2824, 0.4777, 0.2791, 0.4752, 0.2847, 0.4683, 0.2876, 0.4706, 0.2515, 0.3973, 0.2525, 0.3933, 0.261, 0.3956, 0.2602, 0.3992, 0.2626, 0.4568, 0.2604, 0.4533, 0.268, 0.4489, 0.27, 0.452, 0.2515, 0.4302, 0.2508, 0.4261, 0.2595, 0.4248, 0.2602, 0.4284, 0.2508, 0.4014, 0.2515, 0.3973, 0.2602, 0.3992, 0.2595, 0.4028, 0.2649, 0.4602, 0.2626, 0.4568, 0.27, 0.452, 0.272, 0.455, 0.2525, 0.4342, 0.2515, 0.4302, 0.2602, 0.4284, 0.261, 0.4319, 0.2502, 0.4055, 0.2508, 0.4014, 0.2595, 0.4028, 0.259, 0.4064, 0.2674, 0.4635, 0.2649, 0.4602, 0.272, 0.455, 0.2743, 0.458, 0.2537, 0.4382, 0.2525, 0.4342, 0.261, 0.4319, 0.2621, 0.4355, 0.2499, 0.4096, 0.2502, 0.4055, 0.259, 0.4064, 0.2587, 0.4101, 0.2701, 0.4667, 0.2674, 0.4635, 0.2743, 0.458, 0.2767, 0.4607, 0.2551, 0.4421, 0.2537, 0.4382, 0.2621, 0.4355, 0.2633, 0.4389, 0.2498, 0.4138, 0.2499, 0.4096, 0.2587, 0.4101, 0.2586, 0.4138, 0.273, 0.4697, 0.2701, 0.4667, 0.2767, 0.4607, 0.2792, 0.4634, 0.2566, 0.4459, 0.2551, 0.4421, 0.2633, 0.4389, 0.2647, 0.4423, 0.2499, 0.4179, 0.2498, 0.4138, 0.2586, 0.4138, 0.2587, 0.4174, 0.276, 0.4725, 0.273, 0.4697, 0.2792, 0.4634, 0.2819, 0.4659, 0.2584, 0.4497, 0.2566, 0.4459, 0.2647, 0.4423, 0.2663, 0.4456, 0.2502, 0.422, 0.2499, 0.4179, 0.2587, 0.4174, 0.259, 0.4211, 0.2791, 0.4752, 0.276, 0.4725, 0.2819, 0.4659, 0.2847, 0.4683, 0.2525, 0.3933, 0.2537, 0.3894, 0.2621, 0.3921, 0.261, 0.3956, 0.2604, 0.4533, 0.2584, 0.4497, 0.2663, 0.4456, 0.268, 0.4489, 0.3025, 0.4179, 0.3023, 0.4166, 0.3112, 0.4156, 0.3113, 0.4166, 0.3132, 0.4353, 0.3121, 0.4345, 0.3177, 0.4276, 0.3184, 0.4281, 0.3028, 0.4082, 0.3031, 0.4069, 0.3117, 0.4092, 0.3115, 0.4101, 0.3065, 0.4283, 0.3058, 0.4271, 0.3134, 0.4227, 0.3139, 0.4235, 0.3028, 0.4193, 0.3025, 0.4179, 0.3113, 0.4166, 0.3115, 0.4175, 0.3025, 0.4096, 0.3028, 0.4082, 0.3115, 0.4101, 0.3113, 0.411, 0.3073, 0.4294, 0.3065, 0.4283, 0.3139, 0.4235, 0.3145, 0.4242, 0.3031, 0.4207, 0.3028, 0.4193, 0.3115, 0.4175, 0.3117, 0.4184, 0.3023, 0.411, 0.3025, 0.4096, 0.3113, 0.411, 0.3112, 0.4119, 0.3081, 0.4305, 0.3073, 0.4294, 0.3145, 0.4242, 0.315, 0.425, 0.3035, 0.422, 0.3031, 0.4207, 0.3117, 0.4184, 0.3119, 0.4193, 0.3022, 0.4124, 0.3023, 0.411, 0.3112, 0.4119, 0.3111, 0.4128, 0.309, 0.4316, 0.3081, 0.4305, 0.315, 0.425, 0.3156, 0.4257, 0.304, 0.4233, 0.3035, 0.422, 0.3119, 0.4193, 0.3122, 0.4201, 0.3022, 0.4138, 0.3022, 0.4124, 0.3111, 0.4128, 0.3111, 0.4138, 0.31, 0.4326, 0.309, 0.4316, 0.3156, 0.4257, 0.3163, 0.4263, 0.3045, 0.4246, 0.304, 0.4233, 0.3122, 0.4201, 0.3126, 0.421, 0.3022, 0.4152, 0.3022, 0.4138, 0.3111, 0.4138, 0.3111, 0.4147, 0.311, 0.4336, 0.31, 0.4326, 0.3163, 0.4263, 0.3169, 0.427, 0.3051, 0.4259, 0.3045, 0.4246, 0.3126, 0.421, 0.313, 0.4218, 0.3023, 0.4166, 0.3022, 0.4152, 0.3111, 0.4147, 0.3112, 0.4156, 0.3121, 0.4345, 0.311, 0.4336, 0.3169, 0.427, 0.3177, 0.4276, 0.3031, 0.4069, 0.3035, 0.4055, 0.3119, 0.4083, 0.3117, 0.4092, 0.3058, 0.4271, 0.3051, 0.4259, 0.313, 0.4218, 0.3134, 0.4227, 0.2633, 0.4389, 0.2621, 0.4355, 0.3032, 0.4221, 0.3041, 0.4249, 0.2602, 0.4284, 0.2595, 0.4248, 0.3008, 0.4137, 0.3015, 0.4165, 0.2621, 0.4355, 0.261, 0.4319, 0.3023, 0.4193, 0.3032, 0.4221, 0.2647, 0.4423, 0.2633, 0.4389, 0.3041, 0.4249, 0.3051, 0.4276, 0.261, 0.4319, 0.2602, 0.4284, 0.3015, 0.4165, 0.3023, 0.4193, 0.3028, 0.4193, 0.3031, 0.4207, 0.3035, 0.422, 0.3032, 0.4221, 0.3023, 0.4193, 0.3023, 0.4166, 0.3025, 0.4179, 0.3028, 0.4193, 0.3023, 0.4193, 0.3015, 0.4165, 0.3022, 0.4138, 0.3022, 0.4152, 0.3023, 0.4166, 0.3015, 0.4165, 0.3008, 0.4137, 0.3035, 0.422, 0.304, 0.4233, 0.3045, 0.4246, 0.3041, 0.4249, 0.3032, 0.4221, 0.3045, 0.4246, 0.3051, 0.4259, 0.3058, 0.4271, 0.3051, 0.4276, 0.3041, 0.4249, 0.2847, 0.3592, 0.2876, 0.357, 0.313, 0.3919, 0.3106, 0.3937, 0.2604, 0.3743, 0.2584, 0.3779, 0.2547, 0.376, 0.2568, 0.3722, 0.27, 0.3549, 0.267, 0.3581, 0.2656, 0.3541, 0.2673, 0.3523, 0.31, 0.3949, 0.311, 0.394, 0.3169, 0.4006, 0.3163, 0.4012, 0.3165, 0.3357, 0.3124, 0.3365, 0.3115, 0.3324, 0.3158, 0.3316, 0.3201, 0.331, 0.3158, 0.3316, 0.3152, 0.3279, 0.3177, 0.3276, 0.3206, 0.3884, 0.3203, 0.3871, 0.3219, 0.388, 0.3193, 0.3889, 0.3206, 0.3884, 0.3233, 0.3969, 0.3225, 0.3972, 0.2911, 0.3396, 0.2872, 0.3417, 0.2872, 0.3375, 0.2893, 0.3363, 0.2819, 0.3616, 0.2847, 0.3592, 0.3106, 0.3937, 0.3083, 0.3955, 0.3132, 0.3922, 0.3121, 0.3931, 0.311, 0.394, 0.3106, 0.3937, 0.313, 0.3919, 0.273, 0.3579, 0.2701, 0.3609, 0.267, 0.3581, 0.27, 0.3549, 0.318, 0.3894, 0.3193, 0.3889, 0.3225, 0.3972, 0.3216, 0.3975, 0.2937, 0.353, 0.297, 0.3512, 0.3203, 0.3871, 0.3178, 0.3886, 0.2547, 0.376, 0.2528, 0.3799, 0.2503, 0.3765, 0.2513, 0.3743, 0.3081, 0.397, 0.3083, 0.3955, 0.309, 0.3959, 0.3045, 0.4029, 0.3051, 0.4017, 0.313, 0.4057, 0.3126, 0.4065, 0.3158, 0.3316, 0.3115, 0.3324, 0.3128, 0.3283, 0.3152, 0.3279, 0.2906, 0.3549, 0.2937, 0.353, 0.3178, 0.3886, 0.3154, 0.3903, 0.311, 0.394, 0.31, 0.3949, 0.309, 0.3959, 0.3083, 0.3955, 0.3106, 0.3937, 0.3206, 0.3352, 0.3165, 0.3357, 0.3158, 0.3316, 0.3201, 0.331, 0.304, 0.4042, 0.3045, 0.4029, 0.3126, 0.4065, 0.3122, 0.4074, 0.2568, 0.3722, 0.2547, 0.376, 0.2513, 0.3743, 0.2525, 0.3721, 0.2876, 0.357, 0.2906, 0.3549, 0.3154, 0.3903, 0.313, 0.3919, 0.326, 0.3873, 0.3274, 0.3872, 0.3279, 0.396, 0.327, 0.3961, 0.3022, 0.4138, 0.3008, 0.4137, 0.3022, 0.4124, 0.311, 0.394, 0.3121, 0.3931, 0.3177, 0.4, 0.3169, 0.4006, 0.3121, 0.3931, 0.3132, 0.3922, 0.3184, 0.3994, 0.3177, 0.4, 0.273, 0.3579, 0.276, 0.355, 0.2819, 0.3616, 0.2792, 0.3641, 0.3206, 0.3884, 0.3193, 0.3889, 0.318, 0.3894, 0.3178, 0.3886, 0.3203, 0.3871, 0.3073, 0.3981, 0.3081, 0.397, 0.315, 0.4026, 0.3145, 0.4033, 0.3081, 0.397, 0.309, 0.3959, 0.3156, 0.4019, 0.315, 0.4026, 0.3167, 0.39, 0.318, 0.3894, 0.3216, 0.3975, 0.3208, 0.3979, 0.2701, 0.3609, 0.273, 0.3579, 0.2792, 0.3641, 0.2767, 0.3668, 0.2967, 0.3416, 0.3005, 0.34, 0.3037, 0.3482, 0.3003, 0.3496, 0.3051, 0.4017, 0.3058, 0.4005, 0.3134, 0.4049, 0.313, 0.4057, 0.3206, 0.3884, 0.3219, 0.388, 0.3242, 0.3966, 0.3233, 0.3969, 0.3155, 0.3907, 0.3167, 0.39, 0.3208, 0.3979, 0.32, 0.3984, 0.3005, 0.34, 0.3044, 0.3386, 0.3071, 0.347, 0.3037, 0.3482, 0.276, 0.355, 0.2791, 0.3524, 0.2847, 0.3592, 0.2819, 0.3616, 0.2551, 0.3855, 0.2566, 0.3816, 0.2647, 0.3852, 0.2633, 0.3886, 0.3035, 0.4055, 0.304, 0.4042, 0.3122, 0.4074, 0.3119, 0.4083, 0.3143, 0.3914, 0.3155, 0.3907, 0.32, 0.3984, 0.3192, 0.3989, 0.3247, 0.3875, 0.326, 0.3873, 0.327, 0.3961, 0.3261, 0.3962, 0.2566, 0.3816, 0.2584, 0.3779, 0.2663, 0.3819, 0.2647, 0.3852, 0.3065, 0.4283, 0.3051, 0.4276, 0.3058, 0.4271, 0.276, 0.355, 0.273, 0.3579, 0.27, 0.3549, 0.2731, 0.3519, 0.3247, 0.3349, 0.3288, 0.3347, 0.3288, 0.3436, 0.3252, 0.3437, 0.3274, 0.3872, 0.3288, 0.3871, 0.3288, 0.396, 0.3279, 0.396, 0.309, 0.3959, 0.31, 0.3949, 0.3163, 0.4012, 0.3156, 0.4019, 0.293, 0.3434, 0.2893, 0.3453, 0.2872, 0.3417, 0.2911, 0.3396, 0.3155, 0.3907, 0.3143, 0.3914, 0.3132, 0.3922, 0.313, 0.3919, 0.3154, 0.3903, 0.318, 0.3894, 0.3167, 0.39, 0.3155, 0.3907, 0.3154, 0.3903, 0.3178, 0.3886, 0.3132, 0.3922, 0.3143, 0.3914, 0.3192, 0.3989, 0.3184, 0.3994, 0.3065, 0.3993, 0.3073, 0.3981, 0.3145, 0.4033, 0.3139, 0.4041, 0.3233, 0.3877, 0.3247, 0.3875, 0.3261, 0.3962, 0.3251, 0.3964, 0.3219, 0.388, 0.3233, 0.3877, 0.3251, 0.3964, 0.3242, 0.3966, 0.3058, 0.4005, 0.3065, 0.3993, 0.3139, 0.4041, 0.3134, 0.4049, 0.2701, 0.4667, 0.273, 0.4697, 0.27, 0.4726, 0.267, 0.4695, 0.2508, 0.4261, 0.2515, 0.4302, 0.2474, 0.4311, 0.2466, 0.4268, 0.2566, 0.4459, 0.2584, 0.4497, 0.2547, 0.4516, 0.2528, 0.4476, 0.2508, 0.4014, 0.2502, 0.4055, 0.2461, 0.4051, 0.2466, 0.4008, 0.273, 0.4697, 0.276, 0.4725, 0.2731, 0.4756, 0.27, 0.4726, 0.2502, 0.422, 0.2508, 0.4261, 0.2466, 0.4268, 0.2461, 0.4225, 0.2584, 0.4497, 0.2604, 0.4533, 0.2568, 0.4554, 0.2547, 0.4516, 0.2515, 0.3973, 0.2508, 0.4014, 0.2466, 0.4008, 0.2474, 0.3965, 0.2461, 0.4225, 0.2466, 0.4268, 0.2429, 0.4274, 0.2426, 0.4249, 0.2474, 0.3965, 0.2466, 0.4008, 0.2429, 0.4002, 0.2434, 0.3977, 0.27, 0.4726, 0.2731, 0.4756, 0.2691, 0.477, 0.2673, 0.4753, 0.2547, 0.4516, 0.2568, 0.4554, 0.2525, 0.4554, 0.2513, 0.4533, 0.2466, 0.4268, 0.2474, 0.4311, 0.2434, 0.4298, 0.2429, 0.4274, 0.2466, 0.4008, 0.2461, 0.4051, 0.2426, 0.4026, 0.2429, 0.4002, 0.267, 0.4695, 0.27, 0.4726, 0.2673, 0.4753, 0.2656, 0.4735, 0.2528, 0.4476, 0.2547, 0.4516, 0.2513, 0.4533, 0.2503, 0.451, 0.295, 0.3377, 0.2911, 0.3396, 0.2893, 0.3363, 0.2916, 0.3352, 0.2967, 0.3416, 0.293, 0.3434, 0.2911, 0.3396, 0.295, 0.3377, 0.2731, 0.3519, 0.27, 0.3549, 0.2673, 0.3523, 0.2691, 0.3506, 0.2584, 0.3779, 0.2566, 0.3816, 0.2528, 0.3799, 0.2547, 0.376, 0.3044, 0.3386, 0.3084, 0.3374, 0.3107, 0.346, 0.3071, 0.347, 0.3084, 0.3374, 0.3124, 0.3365, 0.3142, 0.3451, 0.3107, 0.346, 0.2604, 0.3743, 0.2626, 0.3707, 0.27, 0.3755, 0.268, 0.3787, 0.2626, 0.3707, 0.2649, 0.3673, 0.272, 0.3725, 0.27, 0.3755, 0.2584, 0.3779, 0.2604, 0.3743, 0.268, 0.3787, 0.2663, 0.3819, 0.2824, 0.3498, 0.2858, 0.3475, 0.2906, 0.3549, 0.2876, 0.357, 0.2791, 0.3524, 0.2824, 0.3498, 0.2876, 0.357, 0.2847, 0.3592, 0.3124, 0.3365, 0.3165, 0.3357, 0.3179, 0.3444, 0.3142, 0.3451, 0.3165, 0.3357, 0.3206, 0.3352, 0.3215, 0.344, 0.3179, 0.3444, 0.2858, 0.3475, 0.2893, 0.3453, 0.2937, 0.353, 0.2906, 0.3549, 0.293, 0.3434, 0.2967, 0.3416, 0.3003, 0.3496, 0.297, 0.3512, 0.3206, 0.3352, 0.3247, 0.3349, 0.3252, 0.3437, 0.3215, 0.344, 0.2893, 0.3453, 0.293, 0.3434, 0.297, 0.3512, 0.2937, 0.353, 0.2649, 0.3673, 0.2674, 0.364, 0.2743, 0.3696, 0.272, 0.3725, 0.2537, 0.3894, 0.2551, 0.3855, 0.2633, 0.3886, 0.2621, 0.3921, 0.2674, 0.364, 0.2701, 0.3609, 0.2767, 0.3668, 0.2743, 0.3696, 0.3671, 0.3549, 0.3701, 0.357, 0.3447, 0.3919, 0.3423, 0.3903, 0.3453, 0.3365, 0.3412, 0.3357, 0.3419, 0.3316, 0.3461, 0.3324, 0.3666, 0.3396, 0.3627, 0.3377, 0.3661, 0.3352, 0.3683, 0.3363, 0.3409, 0.39, 0.3422, 0.3907, 0.3377, 0.3984, 0.3369, 0.3979, 0.3992, 0.3779, 0.3973, 0.3743, 0.4009, 0.3722, 0.403, 0.376, 0.4049, 0.3799, 0.403, 0.376, 0.4063, 0.3743, 0.4074, 0.3765, 0.3504, 0.3981, 0.3516, 0.3974, 0.3512, 0.3993, 0.3495, 0.397, 0.3504, 0.3981, 0.3432, 0.4033, 0.3426, 0.4026, 0.3877, 0.3549, 0.3845, 0.3519, 0.3885, 0.3506, 0.3903, 0.3523, 0.3639, 0.353, 0.3671, 0.3549, 0.3423, 0.3903, 0.3399, 0.3886, 0.3445, 0.3922, 0.3433, 0.3914, 0.3422, 0.3907, 0.3423, 0.3903, 0.3447, 0.3919, 0.3647, 0.3434, 0.361, 0.3416, 0.3627, 0.3377, 0.3666, 0.3396, 0.3486, 0.3959, 0.3495, 0.397, 0.3426, 0.4026, 0.342, 0.4019, 0.3758, 0.3616, 0.3785, 0.3641, 0.3516, 0.3974, 0.3493, 0.3955, 0.3419, 0.3316, 0.3375, 0.331, 0.34, 0.3276, 0.3424, 0.3279, 0.3384, 0.3889, 0.3399, 0.3886, 0.3397, 0.3894, 0.3316, 0.3873, 0.333, 0.3875, 0.3316, 0.3962, 0.3307, 0.3961, 0.403, 0.376, 0.4009, 0.3722, 0.4051, 0.3721, 0.4063, 0.3743, 0.373, 0.3592, 0.3758, 0.3616, 0.3493, 0.3955, 0.347, 0.3937, 0.3422, 0.3907, 0.3409, 0.39, 0.3397, 0.3894, 0.3399, 0.3886, 0.3423, 0.3903, 0.401, 0.3816, 0.3992, 0.3779, 0.403, 0.376, 0.4049, 0.3799, 0.3302, 0.3872, 0.3316, 0.3873, 0.3307, 0.3961, 0.3298, 0.396, 0.3461, 0.3324, 0.3419, 0.3316, 0.3424, 0.3279, 0.3449, 0.3283, 0.3701, 0.357, 0.373, 0.3592, 0.347, 0.3937, 0.3447, 0.3919, 0.3532, 0.4029, 0.3537, 0.4042, 0.3454, 0.4074, 0.3451, 0.4065, 0.3422, 0.3907, 0.3433, 0.3914, 0.3385, 0.3989, 0.3377, 0.3984, 0.3433, 0.3914, 0.3445, 0.3922, 0.3393, 0.3994, 0.3385, 0.3989, 0.3647, 0.3434, 0.3683, 0.3453, 0.3639, 0.353, 0.3607, 0.3512, 0.3504, 0.3981, 0.3495, 0.397, 0.3486, 0.3959, 0.3493, 0.3955, 0.3516, 0.3974, 0.3371, 0.3884, 0.3384, 0.3889, 0.3352, 0.3972, 0.3343, 0.3969, 0.3384, 0.3889, 0.3397, 0.3894, 0.3361, 0.3975, 0.3352, 0.3972, 0.3477, 0.3949, 0.3486, 0.3959, 0.342, 0.4019, 0.3414, 0.4012, 0.361, 0.3416, 0.3647, 0.3434, 0.3607, 0.3512, 0.3574, 0.3496, 0.3876, 0.3609, 0.3903, 0.364, 0.3834, 0.3696, 0.381, 0.3668, 0.333, 0.3875, 0.3344, 0.3877, 0.3325, 0.3964, 0.3316, 0.3962, 0.3504, 0.3981, 0.3512, 0.3993, 0.3437, 0.4041, 0.3432, 0.4033, 0.3467, 0.394, 0.3477, 0.3949, 0.3414, 0.4012, 0.3407, 0.4006, 0.3903, 0.364, 0.3928, 0.3673, 0.3856, 0.3725, 0.3834, 0.3696, 0.3683, 0.3453, 0.3719, 0.3475, 0.3671, 0.3549, 0.3639, 0.353, 0.333, 0.3349, 0.3371, 0.3352, 0.3362, 0.344, 0.3325, 0.3437, 0.3288, 0.3871, 0.3302, 0.3872, 0.3298, 0.396, 0.3288, 0.396, 0.3456, 0.3931, 0.3467, 0.394, 0.3407, 0.4006, 0.34, 0.4, 0.3526, 0.4017, 0.3532, 0.4029, 0.3451, 0.4065, 0.3447, 0.4057, 0.3371, 0.3352, 0.3412, 0.3357, 0.3398, 0.3444, 0.3362, 0.344, 0.3683, 0.3453, 0.3647, 0.3434, 0.3666, 0.3396, 0.3704, 0.3417, 0.4026, 0.3855, 0.404, 0.3894, 0.3956, 0.3921, 0.3944, 0.3886, 0.3537, 0.4042, 0.3542, 0.4055, 0.3457, 0.4083, 0.3454, 0.4074, 0.3397, 0.3894, 0.3409, 0.39, 0.3369, 0.3979, 0.3361, 0.3975, 0.3847, 0.3579, 0.3817, 0.355, 0.3845, 0.3519, 0.3877, 0.3549, 0.3467, 0.394, 0.3456, 0.3931, 0.3445, 0.3922, 0.3447, 0.3919, 0.347, 0.3937, 0.3486, 0.3959, 0.3477, 0.3949, 0.3467, 0.394, 0.347, 0.3937, 0.3493, 0.3955, 0.3445, 0.3922, 0.3456, 0.3931, 0.34, 0.4, 0.3393, 0.3994, 0.3357, 0.388, 0.3371, 0.3884, 0.3343, 0.3969, 0.3334, 0.3966, 0.3519, 0.4005, 0.3526, 0.4017, 0.3447, 0.4057, 0.3442, 0.4049, 0.3512, 0.3993, 0.3519, 0.4005, 0.3442, 0.4049, 0.3437, 0.4041, 0.3344, 0.3877, 0.3357, 0.388, 0.3334, 0.3966, 0.3325, 0.3964, 0.3907, 0.3581, 0.3877, 0.3549, 0.3903, 0.3523, 0.392, 0.3541, 0.3876, 0.3609, 0.3847, 0.3579, 0.3877, 0.3549, 0.3907, 0.3581, 0.3704, 0.3417, 0.3666, 0.3396, 0.3683, 0.3363, 0.3705, 0.3375, 0.3412, 0.3357, 0.3371, 0.3352, 0.3375, 0.331, 0.3419, 0.3316, 0.3928, 0.3673, 0.3951, 0.3707, 0.3877, 0.3755, 0.3856, 0.3725, 0.3951, 0.3707, 0.3973, 0.3743, 0.3896, 0.3787, 0.3877, 0.3755, 0.3453, 0.3365, 0.3493, 0.3374, 0.347, 0.346, 0.3434, 0.3451, 0.3493, 0.3374, 0.3533, 0.3386, 0.3505, 0.347, 0.347, 0.346, 0.3412, 0.3357, 0.3453, 0.3365, 0.3434, 0.3451, 0.3398, 0.3444, 0.3753, 0.3498, 0.3786, 0.3524, 0.373, 0.3592, 0.3701, 0.357, 0.3719, 0.3475, 0.3753, 0.3498, 0.3701, 0.357, 0.3671, 0.3549, 0.3973, 0.3743, 0.3992, 0.3779, 0.3914, 0.3819, 0.3896, 0.3787, 0.3992, 0.3779, 0.401, 0.3816, 0.393, 0.3852, 0.3914, 0.3819, 0.3786, 0.3524, 0.3817, 0.355, 0.3758, 0.3616, 0.373, 0.3592, 0.3847, 0.3579, 0.3876, 0.3609, 0.381, 0.3668, 0.3785, 0.3641, 0.401, 0.3816, 0.4026, 0.3855, 0.3944, 0.3886, 0.393, 0.3852, 0.3817, 0.355, 0.3847, 0.3579, 0.3785, 0.3641, 0.3758, 0.3616, 0.3533, 0.3386, 0.3572, 0.34, 0.354, 0.3482, 0.3505, 0.347, 0.3288, 0.3347, 0.333, 0.3349, 0.3325, 0.3437, 0.3288, 0.3436, 0.3572, 0.34, 0.361, 0.3416, 0.3574, 0.3496, 0.354, 0.3482, 0.3966, 0.4319, 0.3956, 0.4355, 0.3545, 0.4221, 0.3554, 0.4193, 0.4074, 0.4055, 0.4069, 0.4014, 0.411, 0.4008, 0.4116, 0.4051, 0.411, 0.4268, 0.4116, 0.4225, 0.4151, 0.4249, 0.4147, 0.4274, 0.3551, 0.4179, 0.3549, 0.4193, 0.3462, 0.4175, 0.3464, 0.4166, 0.3847, 0.4697, 0.3876, 0.4667, 0.3907, 0.4695, 0.3877, 0.4726, 0.3845, 0.4756, 0.3877, 0.4726, 0.3903, 0.4753, 0.3885, 0.477, 0.3504, 0.4294, 0.3515, 0.4304, 0.3495, 0.4305, 0.3512, 0.4283, 0.3504, 0.4294, 0.3432, 0.4242, 0.3437, 0.4235, 0.403, 0.4516, 0.4049, 0.4476, 0.4074, 0.451, 0.4063, 0.4533, 0.3975, 0.4284, 0.3966, 0.4319, 0.3554, 0.4193, 0.3562, 0.4165, 0.3542, 0.422, 0.3546, 0.4207, 0.3549, 0.4193, 0.3554, 0.4193, 0.3545, 0.4221, 0.4069, 0.4261, 0.4074, 0.422, 0.4116, 0.4225, 0.411, 0.4268, 0.3519, 0.4271, 0.3512, 0.4283, 0.3437, 0.4235, 0.3442, 0.4227, 0.393, 0.4423, 0.3914, 0.4456, 0.3515, 0.4304, 0.3525, 0.4276, 0.411, 0.4008, 0.4102, 0.3965, 0.4143, 0.3977, 0.4147, 0.4002, 0.3554, 0.4152, 0.3562, 0.4165, 0.3553, 0.4166, 0.3549, 0.4082, 0.3551, 0.4096, 0.3464, 0.411, 0.3462, 0.4101, 0.3877, 0.4726, 0.3907, 0.4695, 0.392, 0.4735, 0.3903, 0.4753, 0.3944, 0.4389, 0.393, 0.4423, 0.3525, 0.4276, 0.3536, 0.4249, 0.3549, 0.4193, 0.3551, 0.4179, 0.3553, 0.4166, 0.3562, 0.4165, 0.3554, 0.4193, 0.3817, 0.4725, 0.3847, 0.4697, 0.3877, 0.4726, 0.3845, 0.4756, 0.3546, 0.4069, 0.3549, 0.4082, 0.3462, 0.4101, 0.346, 0.4092, 0.4116, 0.4051, 0.411, 0.4008, 0.4147, 0.4002, 0.4151, 0.4026, 0.3956, 0.4355, 0.3944, 0.4389, 0.3536, 0.4249, 0.3545, 0.4221, 0.3467, 0.4336, 0.3456, 0.4345, 0.34, 0.4276, 0.3407, 0.427, 0.3549, 0.4193, 0.3546, 0.4207, 0.346, 0.4184, 0.3462, 0.4175, 0.3546, 0.4207, 0.3542, 0.422, 0.3457, 0.4193, 0.346, 0.4184, 0.4069, 0.4261, 0.4061, 0.4302, 0.3975, 0.4284, 0.3982, 0.4248, 0.3504, 0.4294, 0.3512, 0.4283, 0.3519, 0.4271, 0.3525, 0.4276, 0.3515, 0.4304, 0.3555, 0.4138, 0.3554, 0.4152, 0.3466, 0.4147, 0.3466, 0.4138, 0.3554, 0.4152, 0.3553, 0.4166, 0.3465, 0.4156, 0.3466, 0.4147, 0.3526, 0.4259, 0.3519, 0.4271, 0.3442, 0.4227, 0.3447, 0.4218, 0.4074, 0.422, 0.4069, 0.4261, 0.3982, 0.4248, 0.3986, 0.4211, 0.3973, 0.4533, 0.3951, 0.4568, 0.3877, 0.452, 0.3896, 0.4489, 0.3551, 0.4096, 0.3553, 0.411, 0.3465, 0.4119, 0.3464, 0.411, 0.3504, 0.4294, 0.3495, 0.4305, 0.3426, 0.425, 0.3432, 0.4242, 0.3532, 0.4246, 0.3526, 0.4259, 0.3447, 0.4218, 0.3451, 0.421, 0.3951, 0.4568, 0.3928, 0.4602, 0.3856, 0.455, 0.3877, 0.452, 0.4061, 0.4302, 0.4052, 0.4342, 0.3966, 0.4319, 0.3975, 0.4284, 0.4052, 0.3933, 0.4061, 0.3973, 0.3975, 0.3992, 0.3966, 0.3956, 0.3542, 0.4055, 0.3546, 0.4069, 0.346, 0.4092, 0.3457, 0.4083, 0.3537, 0.4233, 0.3532, 0.4246, 0.3451, 0.421, 0.3454, 0.4201, 0.3477, 0.4326, 0.3467, 0.4336, 0.3407, 0.427, 0.3414, 0.4263, 0.4061, 0.3973, 0.4069, 0.4014, 0.3982, 0.4028, 0.3975, 0.3992, 0.4061, 0.4302, 0.4069, 0.4261, 0.411, 0.4268, 0.4102, 0.4311, 0.3786, 0.4752, 0.3753, 0.4777, 0.3701, 0.4706, 0.373, 0.4683, 0.3456, 0.4345, 0.3445, 0.4353, 0.3393, 0.4281, 0.34, 0.4276, 0.3553, 0.4166, 0.3551, 0.4179, 0.3464, 0.4166, 0.3465, 0.4156, 0.3992, 0.4497, 0.401, 0.4459, 0.4049, 0.4476, 0.403, 0.4516, 0.3532, 0.4246, 0.3537, 0.4233, 0.3542, 0.422, 0.3545, 0.4221, 0.3536, 0.4249, 0.3519, 0.4271, 0.3526, 0.4259, 0.3532, 0.4246, 0.3536, 0.4249, 0.3525, 0.4276, 0.3542, 0.422, 0.3537, 0.4233, 0.3454, 0.4201, 0.3457, 0.4193, 0.3554, 0.4124, 0.3555, 0.4138, 0.3466, 0.4138, 0.3466, 0.4128, 0.3486, 0.4316, 0.3477, 0.4326, 0.3414, 0.4263, 0.342, 0.4257, 0.3495, 0.4305, 0.3486, 0.4316, 0.342, 0.4257, 0.3426, 0.425, 0.3553, 0.411, 0.3554, 0.4124, 0.3466, 0.4128, 0.3465, 0.4119, 0.4009, 0.4554, 0.403, 0.4516, 0.4063, 0.4533, 0.4051, 0.4554, 0.3973, 0.4533, 0.3992, 0.4497, 0.403, 0.4516, 0.4009, 0.4554, 0.4102, 0.4311, 0.411, 0.4268, 0.4147, 0.4274, 0.4143, 0.4298, 0.4069, 0.4014, 0.4061, 0.3973, 0.4102, 0.3965, 0.411, 0.4008, 0.3928, 0.4602, 0.3903, 0.4635, 0.3834, 0.458, 0.3856, 0.455, 0.3903, 0.4635, 0.3876, 0.4667, 0.381, 0.4607, 0.3834, 0.458, 0.4074, 0.4055, 0.4078, 0.4096, 0.3989, 0.4101, 0.3986, 0.4064, 0.4078, 0.4096, 0.4079, 0.4138, 0.399, 0.4138, 0.3989, 0.4101, 0.4069, 0.4014, 0.4074, 0.4055, 0.3986, 0.4064, 0.3982, 0.4028, 0.404, 0.4382, 0.4026, 0.4421, 0.3944, 0.4389, 0.3956, 0.4355, 0.4052, 0.4342, 0.404, 0.4382, 0.3956, 0.4355, 0.3966, 0.4319, 0.3876, 0.4667, 0.3847, 0.4697, 0.3785, 0.4634, 0.381, 0.4607, 0.3847, 0.4697, 0.3817, 0.4725, 0.3758, 0.4659, 0.3785, 0.4634, 0.4026, 0.4421, 0.401, 0.4459, 0.393, 0.4423, 0.3944, 0.4389, 0.3992, 0.4497, 0.3973, 0.4533, 0.3896, 0.4489, 0.3914, 0.4456, 0.3817, 0.4725, 0.3786, 0.4752, 0.373, 0.4683, 0.3758, 0.4659, 0.401, 0.4459, 0.3992, 0.4497, 0.3914, 0.4456, 0.393, 0.4423, 0.4079, 0.4138, 0.4078, 0.4179, 0.3989, 0.4174, 0.399, 0.4138, 0.404, 0.3894, 0.4052, 0.3933, 0.3966, 0.3956, 0.3956, 0.3921, 0.4078, 0.4179, 0.4074, 0.422, 0.3986, 0.4211, 0.3989, 0.4174, 0.3325, 0.4839, 0.3288, 0.484, 0.3288, 0.4408, 0.3318, 0.4407, 0.361, 0.486, 0.3647, 0.4842, 0.3666, 0.4879, 0.3627, 0.4898, 0.3419, 0.496, 0.3461, 0.4952, 0.3449, 0.4992, 0.3424, 0.4997, 0.333, 0.4401, 0.3316, 0.4403, 0.3307, 0.4314, 0.3316, 0.4313, 0.293, 0.4842, 0.2967, 0.486, 0.295, 0.4898, 0.2911, 0.4879, 0.2872, 0.4858, 0.2911, 0.4879, 0.2893, 0.4913, 0.2872, 0.4901, 0.3206, 0.4391, 0.3201, 0.4404, 0.3193, 0.4386, 0.3219, 0.4395, 0.3206, 0.4391, 0.3233, 0.4307, 0.3242, 0.4309, 0.3158, 0.496, 0.3201, 0.4965, 0.3177, 0.5, 0.3152, 0.4997, 0.3362, 0.4836, 0.3325, 0.4839, 0.3318, 0.4407, 0.3347, 0.4406, 0.3288, 0.4404, 0.3302, 0.4404, 0.3316, 0.4403, 0.3318, 0.4407, 0.3288, 0.4408, 0.3412, 0.4918, 0.3453, 0.4911, 0.3461, 0.4952, 0.3419, 0.496, 0.3233, 0.4398, 0.3219, 0.4395, 0.3242, 0.4309, 0.3251, 0.4312, 0.3215, 0.4836, 0.3179, 0.4831, 0.3201, 0.4404, 0.323, 0.4406, 0.3666, 0.4879, 0.3704, 0.4858, 0.3705, 0.4901, 0.3683, 0.4913, 0.3357, 0.4395, 0.3347, 0.4406, 0.3344, 0.4398, 0.3422, 0.4368, 0.3409, 0.4375, 0.3369, 0.4296, 0.3377, 0.4292, 0.2911, 0.4879, 0.295, 0.4898, 0.2916, 0.4923, 0.2893, 0.4913, 0.3252, 0.4839, 0.3215, 0.4836, 0.323, 0.4406, 0.3259, 0.4407, 0.3316, 0.4403, 0.333, 0.4401, 0.3344, 0.4398, 0.3347, 0.4406, 0.3318, 0.4407, 0.2893, 0.4822, 0.293, 0.4842, 0.2911, 0.4879, 0.2872, 0.4858, 0.3433, 0.4361, 0.3422, 0.4368, 0.3377, 0.4292, 0.3385, 0.4287, 0.3627, 0.4898, 0.3666, 0.4879, 0.3683, 0.4913, 0.3661, 0.4923, 0.3288, 0.484, 0.3252, 0.4839, 0.3259, 0.4407, 0.3288, 0.4408, 0.3155, 0.4368, 0.3143, 0.4361, 0.3192, 0.4287, 0.32, 0.4292, 0.3316, 0.4403, 0.3302, 0.4404, 0.3298, 0.4315, 0.3307, 0.4314, 0.3302, 0.4404, 0.3288, 0.4404, 0.3288, 0.4315, 0.3298, 0.4315, 0.3412, 0.4918, 0.3371, 0.4924, 0.3362, 0.4836, 0.3398, 0.4831, 0.3206, 0.4391, 0.3219, 0.4395, 0.3233, 0.4398, 0.323, 0.4406, 0.3201, 0.4404, 0.3371, 0.4391, 0.3357, 0.4395, 0.3334, 0.4309, 0.3343, 0.4307, 0.3357, 0.4395, 0.3344, 0.4398, 0.3325, 0.4312, 0.3334, 0.4309, 0.3247, 0.4401, 0.3233, 0.4398, 0.3251, 0.4312, 0.3261, 0.4313, 0.3453, 0.4911, 0.3412, 0.4918, 0.3398, 0.4831, 0.3434, 0.4824, 0.3124, 0.4911, 0.3084, 0.4901, 0.3107, 0.4816, 0.3142, 0.4824, 0.3409, 0.4375, 0.3397, 0.4381, 0.3361, 0.43, 0.3369, 0.4296, 0.3206, 0.4391, 0.3193, 0.4386, 0.3225, 0.4304, 0.3233, 0.4307, 0.326, 0.4403, 0.3247, 0.4401, 0.3261, 0.4313, 0.327, 0.4314, 0.3084, 0.4901, 0.3044, 0.4889, 0.3071, 0.4805, 0.3107, 0.4816, 0.3371, 0.4924, 0.333, 0.4927, 0.3325, 0.4839, 0.3362, 0.4836, 0.3719, 0.4801, 0.3683, 0.4822, 0.3639, 0.4746, 0.3671, 0.4727, 0.3445, 0.4353, 0.3433, 0.4361, 0.3385, 0.4287, 0.3393, 0.4281, 0.3274, 0.4404, 0.326, 0.4403, 0.327, 0.4314, 0.3279, 0.4315, 0.3167, 0.4375, 0.3155, 0.4368, 0.32, 0.4292, 0.3208, 0.4296, 0.3683, 0.4822, 0.3647, 0.4842, 0.3607, 0.4763, 0.3639, 0.4746, 0.3371, 0.4924, 0.3412, 0.4918, 0.3419, 0.496, 0.3375, 0.4965, 0.2858, 0.4801, 0.2824, 0.4777, 0.2876, 0.4706, 0.2906, 0.4727, 0.3143, 0.4361, 0.3132, 0.4353, 0.3184, 0.4281, 0.3192, 0.4287, 0.3344, 0.4398, 0.333, 0.4401, 0.3316, 0.4313, 0.3325, 0.4312, 0.3165, 0.4918, 0.3206, 0.4924, 0.3201, 0.4965, 0.3158, 0.496, 0.326, 0.4403, 0.3274, 0.4404, 0.3288, 0.4404, 0.3288, 0.4408, 0.3259, 0.4407, 0.3233, 0.4398, 0.3247, 0.4401, 0.326, 0.4403, 0.3259, 0.4407, 0.323, 0.4406, 0.3288, 0.4404, 0.3274, 0.4404, 0.3279, 0.4315, 0.3288, 0.4315, 0.3384, 0.4386, 0.3371, 0.4391, 0.3343, 0.4307, 0.3352, 0.4304, 0.318, 0.4381, 0.3167, 0.4375, 0.3208, 0.4296, 0.3216, 0.43, 0.3193, 0.4386, 0.318, 0.4381, 0.3216, 0.43, 0.3225, 0.4304, 0.3397, 0.4381, 0.3384, 0.4386, 0.3352, 0.4304, 0.3361, 0.43, 0.3115, 0.4952, 0.3158, 0.496, 0.3152, 0.4997, 0.3128, 0.4992, 0.3124, 0.4911, 0.3165, 0.4918, 0.3158, 0.496, 0.3115, 0.4952, 0.3375, 0.4965, 0.3419, 0.496, 0.3424, 0.4997, 0.34, 0.5, 0.3647, 0.4842, 0.3683, 0.4822, 0.3704, 0.4858, 0.3666, 0.4879, 0.3044, 0.4889, 0.3005, 0.4876, 0.3037, 0.4793, 0.3071, 0.4805, 0.3005, 0.4876, 0.2967, 0.486, 0.3003, 0.4779, 0.3037, 0.4793, 0.361, 0.486, 0.3572, 0.4876, 0.354, 0.4793, 0.3574, 0.4779, 0.3572, 0.4876, 0.3533, 0.4889, 0.3505, 0.4805, 0.354, 0.4793, 0.3647, 0.4842, 0.361, 0.486, 0.3574, 0.4779, 0.3607, 0.4763, 0.3288, 0.4928, 0.3247, 0.4927, 0.3252, 0.4839, 0.3288, 0.484, 0.333, 0.4927, 0.3288, 0.4928, 0.3288, 0.484, 0.3325, 0.4839, 0.2967, 0.486, 0.293, 0.4842, 0.297, 0.4763, 0.3003, 0.4779, 0.293, 0.4842, 0.2893, 0.4822, 0.2937, 0.4746, 0.297, 0.4763, 0.3247, 0.4927, 0.3206, 0.4924, 0.3215, 0.4836, 0.3252, 0.4839, 0.3165, 0.4918, 0.3124, 0.4911, 0.3142, 0.4824, 0.3179, 0.4831, 0.2893, 0.4822, 0.2858, 0.4801, 0.2906, 0.4727, 0.2937, 0.4746, 0.3206, 0.4924, 0.3165, 0.4918, 0.3179, 0.4831, 0.3215, 0.4836, 0.3533, 0.4889, 0.3493, 0.4901, 0.347, 0.4816, 0.3505, 0.4805, 0.3753, 0.4777, 0.3719, 0.4801, 0.3671, 0.4727, 0.3701, 0.4706, 0.3493, 0.4901, 0.3453, 0.4911, 0.3434, 0.4824, 0.347, 0.4816])
me_cognormal.materials.append(mat_thing)
me_cognormal.use_remesh_fix_poles = True
me_cognormal.use_remesh_preserve_attributes = False
me_cognormal.update()

# ---- objects
ob_empty_noimp = bpy.data.objects.new('Empty-noimp', None)
ob_cognormal = bpy.data.objects.new('CogNormal', me_cognormal)
ob_camera = bpy.data.objects.new('Camera', cam_camera)
ob_point = bpy.data.objects.new('Point', light_point)

# ---- transforms, parenting, visibility, modifiers, constraints
ob_empty_noimp.location = (0.0, 0.0, 0.0)
ob_empty_noimp.rotation_euler = (1.571, -0.0, -0.0)
ob_empty_noimp.scale = (0.3464, 0.3464, 0.3464)
ob_empty_noimp.empty_display_type = 'IMAGE'
ob_empty_noimp.empty_display_size = 5.0
ob_cognormal.location = (0.0, 0.0, 0.0)
_vg = ob_cognormal.vertex_groups.new(name='Edge')
_m = ob_cognormal.modifiers.new('Bevel', 'BEVEL')
_m.width = 0.37
_m.width_pct = 0.37
_m.segments = 2
_m.offset_type = 'WIDTH'
ob_camera.location = (0.0, -2.911, 0.0)
ob_camera.rotation_euler = (1.571, -0.0, -0.0)
ob_point.location = (0.3561, -0.8238, 0.3958)

# ---- collection membership
col_collection.objects.link(ob_empty_noimp)
col_collection.objects.link(ob_cognormal)
col_collection.objects.link(ob_camera)
col_collection.objects.link(ob_point)

# ---- scene / render settings (as saved in the file)
scene.camera = ob_camera
scene.frame_start = 1; scene.frame_end = 250; scene.frame_set(1)
scene.render.engine = 'BLENDER_EEVEE_NEXT'
scene.render.resolution_x = 256
scene.render.resolution_y = 256
scene.render.film_transparent = True
scene.cycles.sampling_pattern = 'TABULATED_SOBOL'
scene.cycles.use_light_tree = False
scene.view_settings.view_transform = 'Standard'
bpy.context.view_layer.update()
